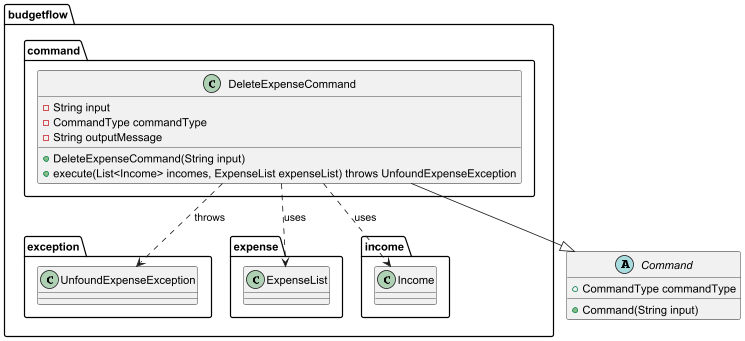

The diagram above was rendered by PlantUML. Its source (embedded in the PNG):
@startuml

package budgetflow.command {
    class DeleteExpenseCommand {
        - String input
        - CommandType commandType
        - String outputMessage
        + DeleteExpenseCommand(String input)
        + execute(List<Income> incomes, ExpenseList expenseList) throws UnfoundExpenseException
    }
}

package budgetflow.exception {
    class UnfoundExpenseException
}

package budgetflow.expense {
    class ExpenseList
}

package budgetflow.income {
    class Income
}

abstract class Command {
    + Command(String input)
    + CommandType commandType
}

DeleteExpenseCommand --|> Command
DeleteExpenseCommand ..> UnfoundExpenseException : throws
DeleteExpenseCommand ..> Income : uses
DeleteExpenseCommand ..> ExpenseList : uses

@enduml